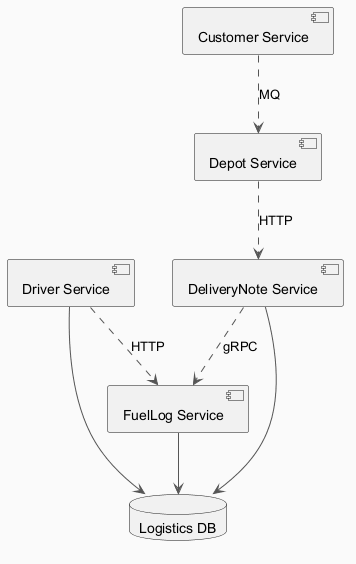

The diagram above was rendered by PlantUML. Its source (embedded in the PNG):
@startuml
skinparam backgroundColor #FAFAFA
skinparam classBackgroundColor #FFF3E0
skinparam classBorderColor #E65100
skinparam ArrowColor #555555
component "Depot Service" as C_DepotService
component "FuelLog Service" as C_FuelLogService
component "DeliveryNote Service" as C_DeliveryNoteService
component "Driver Service" as C_DriverService
component "Customer Service" as C_CustomerService
database "Logistics DB" as DB_logistics
C_FuelLogService --> DB_logistics
C_DeliveryNoteService --> DB_logistics
C_DriverService --> DB_logistics
C_DeliveryNoteService ..> C_FuelLogService : gRPC
C_CustomerService ..> C_DepotService : MQ
C_DriverService ..> C_FuelLogService : HTTP
C_DepotService ..> C_DeliveryNoteService : HTTP
@enduml